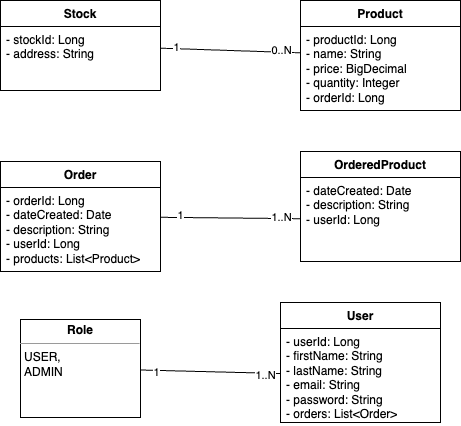

The diagram above was exported from draw.io. Its source (the exported page's mxGraphModel, read from the mxfile embedded in the PNG):
<mxGraphModel dx="79" dy="566" grid="1" gridSize="10" guides="1" tooltips="1" connect="1" arrows="1" fold="1" page="1" pageScale="1" pageWidth="827" pageHeight="1169" math="0" shadow="0">
  <root>
    <mxCell id="0" />
    <mxCell id="1" parent="0" />
    <mxCell id="81" value="User" style="swimlane;fontStyle=1;align=center;verticalAlign=top;childLayout=stackLayout;horizontal=1;startSize=26;horizontalStack=0;resizeParent=1;resizeParentMax=0;resizeLast=0;collapsible=1;marginBottom=0;whiteSpace=wrap;html=1;" parent="1" vertex="1">
      <mxGeometry x="1690" y="1421" width="160" height="120" as="geometry">
        <mxRectangle x="220" y="230" width="70" height="30" as="alternateBounds" />
      </mxGeometry>
    </mxCell>
    <mxCell id="82" value="- userId: Long&lt;br&gt;- firstName: String&lt;br&gt;- lastName: String&lt;br&gt;- email: String&lt;br&gt;- password: String&lt;br&gt;&lt;div&gt;- orders: List&amp;lt;Order&amp;gt;&lt;/div&gt;" style="text;strokeColor=none;fillColor=none;align=left;verticalAlign=top;spacingLeft=4;spacingRight=4;overflow=hidden;rotatable=0;points=[[0,0.5],[1,0.5]];portConstraint=eastwest;whiteSpace=wrap;html=1;" parent="81" vertex="1">
      <mxGeometry y="26" width="160" height="94" as="geometry" />
    </mxCell>
    <mxCell id="84" value="&lt;p style=&quot;margin:0px;margin-top:4px;text-align:center;&quot;&gt;&lt;b&gt;Role&lt;/b&gt;&lt;/p&gt;&lt;hr size=&quot;1&quot;&gt;&lt;p style=&quot;margin:0px;margin-left:4px;&quot;&gt;USER,&lt;/p&gt;&lt;p style=&quot;margin:0px;margin-left:4px;&quot;&gt;ADMIN&lt;/p&gt;&lt;p style=&quot;margin:0px;margin-left:4px;&quot;&gt;&lt;br&gt;&lt;/p&gt;" style="verticalAlign=top;align=left;overflow=fill;html=1;whiteSpace=wrap;" parent="1" vertex="1">
      <mxGeometry x="1430" y="1438" width="120" height="98" as="geometry" />
    </mxCell>
    <mxCell id="85" value="" style="endArrow=none;html=1;rounded=0;" parent="1" source="84" target="82" edge="1">
      <mxGeometry width="50" height="50" relative="1" as="geometry">
        <mxPoint x="1540" y="1636" as="sourcePoint" />
        <mxPoint x="1590" y="1586" as="targetPoint" />
      </mxGeometry>
    </mxCell>
    <mxCell id="86" value="1" style="edgeLabel;html=1;align=center;verticalAlign=middle;resizable=0;points=[];" parent="85" vertex="1" connectable="0">
      <mxGeometry x="-0.7763" y="-2" relative="1" as="geometry">
        <mxPoint as="offset" />
      </mxGeometry>
    </mxCell>
    <mxCell id="87" value="1..N" style="edgeLabel;html=1;align=center;verticalAlign=middle;resizable=0;points=[];" parent="85" vertex="1" connectable="0">
      <mxGeometry x="0.7899" y="-2" relative="1" as="geometry">
        <mxPoint as="offset" />
      </mxGeometry>
    </mxCell>
    <mxCell id="225" value="Product" style="swimlane;fontStyle=1;align=center;verticalAlign=top;childLayout=stackLayout;horizontal=1;startSize=26;horizontalStack=0;resizeParent=1;resizeParentMax=0;resizeLast=0;collapsible=1;marginBottom=0;whiteSpace=wrap;html=1;" parent="1" vertex="1">
      <mxGeometry x="1710" y="1119" width="160" height="110" as="geometry" />
    </mxCell>
    <mxCell id="226" value="- productId: Long&amp;nbsp;&lt;br&gt;- name: String&lt;br&gt;- price: BigDecimal&lt;div&gt;- quantity: Integer&lt;/div&gt;&lt;div&gt;- orderId: Long&lt;/div&gt;" style="text;strokeColor=none;fillColor=none;align=left;verticalAlign=top;spacingLeft=4;spacingRight=4;overflow=hidden;rotatable=0;points=[[0,0.5],[1,0.5]];portConstraint=eastwest;whiteSpace=wrap;html=1;" parent="225" vertex="1">
      <mxGeometry y="26" width="160" height="84" as="geometry" />
    </mxCell>
    <mxCell id="228" value="Stock" style="swimlane;fontStyle=1;align=center;verticalAlign=top;childLayout=stackLayout;horizontal=1;startSize=26;horizontalStack=0;resizeParent=1;resizeParentMax=0;resizeLast=0;collapsible=1;marginBottom=0;whiteSpace=wrap;html=1;" parent="1" vertex="1">
      <mxGeometry x="1410" y="1119" width="160" height="90" as="geometry" />
    </mxCell>
    <mxCell id="229" value="- stockId: Long&lt;br&gt;- address: String" style="text;strokeColor=none;fillColor=none;align=left;verticalAlign=top;spacingLeft=4;spacingRight=4;overflow=hidden;rotatable=0;points=[[0,0.5],[1,0.5]];portConstraint=eastwest;whiteSpace=wrap;html=1;" parent="228" vertex="1">
      <mxGeometry y="26" width="160" height="64" as="geometry" />
    </mxCell>
    <mxCell id="231" value="" style="endArrow=none;html=1;rounded=0;" parent="1" source="225" target="228" edge="1">
      <mxGeometry width="50" height="50" relative="1" as="geometry">
        <mxPoint x="2035" y="744" as="sourcePoint" />
        <mxPoint x="2001" y="642" as="targetPoint" />
      </mxGeometry>
    </mxCell>
    <mxCell id="232" value="0..N" style="edgeLabel;html=1;align=center;verticalAlign=middle;resizable=0;points=[];" parent="231" vertex="1" connectable="0">
      <mxGeometry x="-0.7763" y="-2" relative="1" as="geometry">
        <mxPoint x="-4" as="offset" />
      </mxGeometry>
    </mxCell>
    <mxCell id="233" value="1" style="edgeLabel;html=1;align=center;verticalAlign=middle;resizable=0;points=[];" parent="231" vertex="1" connectable="0">
      <mxGeometry x="0.7899" y="-2" relative="1" as="geometry">
        <mxPoint as="offset" />
      </mxGeometry>
    </mxCell>
    <mxCell id="238" value="Order" style="swimlane;fontStyle=1;align=center;verticalAlign=top;childLayout=stackLayout;horizontal=1;startSize=26;horizontalStack=0;resizeParent=1;resizeParentMax=0;resizeLast=0;collapsible=1;marginBottom=0;whiteSpace=wrap;html=1;" parent="1" vertex="1">
      <mxGeometry x="1410" y="1280" width="160" height="110" as="geometry" />
    </mxCell>
    <mxCell id="239" value="- orderId: Long&lt;br&gt;- dateCreated: Date&lt;br&gt;- description: String&lt;br&gt;- userId: Long&lt;div&gt;- products: List&amp;lt;Product&amp;gt;&lt;/div&gt;" style="text;strokeColor=none;fillColor=none;align=left;verticalAlign=top;spacingLeft=4;spacingRight=4;overflow=hidden;rotatable=0;points=[[0,0.5],[1,0.5]];portConstraint=eastwest;whiteSpace=wrap;html=1;" parent="238" vertex="1">
      <mxGeometry y="26" width="160" height="84" as="geometry" />
    </mxCell>
    <mxCell id="247" value="" style="endArrow=none;html=1;rounded=0;" parent="1" source="260" target="238" edge="1">
      <mxGeometry width="50" height="50" relative="1" as="geometry">
        <mxPoint x="1620" y="1328.8095238095239" as="sourcePoint" />
        <mxPoint x="1510" y="1218.05" as="targetPoint" />
      </mxGeometry>
    </mxCell>
    <mxCell id="248" value="1..N" style="edgeLabel;html=1;align=center;verticalAlign=middle;resizable=0;points=[];" parent="247" vertex="1" connectable="0">
      <mxGeometry x="-0.7763" y="-2" relative="1" as="geometry">
        <mxPoint x="-4" as="offset" />
      </mxGeometry>
    </mxCell>
    <mxCell id="249" value="1" style="edgeLabel;html=1;align=center;verticalAlign=middle;resizable=0;points=[];" parent="247" vertex="1" connectable="0">
      <mxGeometry x="0.7899" y="-2" relative="1" as="geometry">
        <mxPoint x="4" as="offset" />
      </mxGeometry>
    </mxCell>
    <mxCell id="259" value="OrderedProduct" style="swimlane;fontStyle=1;align=center;verticalAlign=top;childLayout=stackLayout;horizontal=1;startSize=26;horizontalStack=0;resizeParent=1;resizeParentMax=0;resizeLast=0;collapsible=1;marginBottom=0;whiteSpace=wrap;html=1;" parent="1" vertex="1">
      <mxGeometry x="1710" y="1270" width="160" height="110" as="geometry" />
    </mxCell>
    <mxCell id="260" value="- dateCreated: Date&lt;br&gt;- description: String&lt;br&gt;- userId: Long" style="text;strokeColor=none;fillColor=none;align=left;verticalAlign=top;spacingLeft=4;spacingRight=4;overflow=hidden;rotatable=0;points=[[0,0.5],[1,0.5]];portConstraint=eastwest;whiteSpace=wrap;html=1;" parent="259" vertex="1">
      <mxGeometry y="26" width="160" height="84" as="geometry" />
    </mxCell>
  </root>
</mxGraphModel>